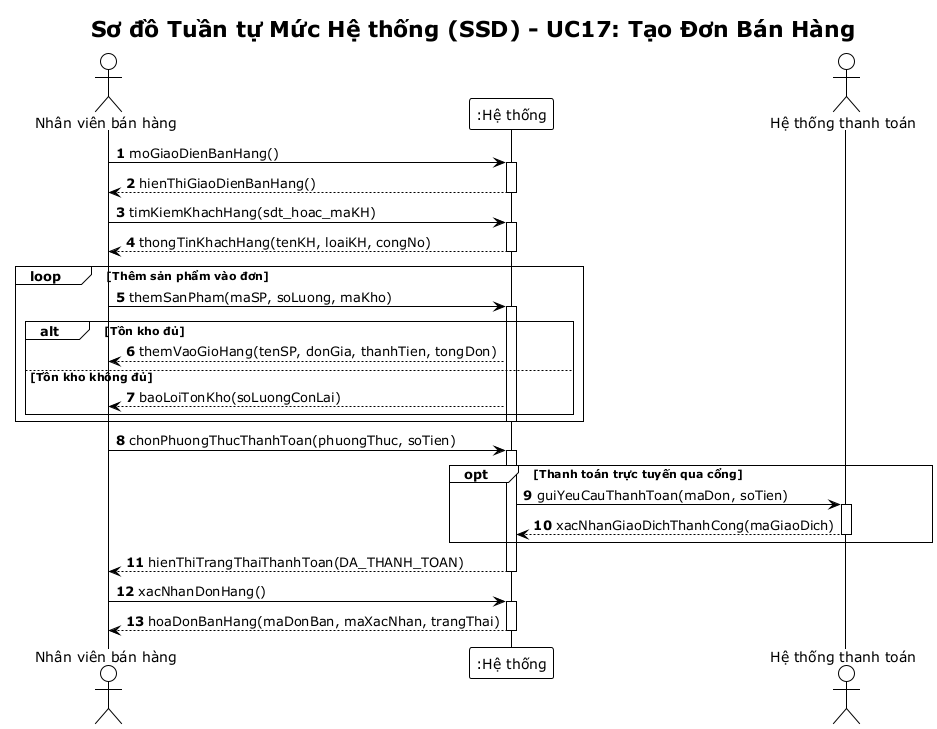

The diagram above was rendered by PlantUML. Its source (embedded in the PNG):
@startuml ssd-ban-hang
!theme plain
autonumber
skinparam responseMessageBelowArrow true

title Sơ đồ Tuần tự Mức Hệ thống (SSD) - UC17: Tạo Đơn Bán Hàng

actor "Nhân viên bán hàng" as NVBH
participant ":Hệ thống" as Sys
actor "Hệ thống thanh toán" as Payment

NVBH -> Sys: moGiaoDienBanHang()
activate Sys
Sys --> NVBH: hienThiGiaoDienBanHang()
deactivate Sys

NVBH -> Sys: timKiemKhachHang(sdt_hoac_maKH)
activate Sys
Sys --> NVBH: thongTinKhachHang(tenKH, loaiKH, congNo)
deactivate Sys

loop Thêm sản phẩm vào đơn
    NVBH -> Sys: themSanPham(maSP, soLuong, maKho)
    activate Sys
    alt Tồn kho đủ
        Sys --> NVBH: themVaoGioHang(tenSP, donGia, thanhTien, tongDon)
    else Tồn kho không đủ
        Sys --> NVBH: baoLoiTonKho(soLuongConLai)
    end
    deactivate Sys
end

NVBH -> Sys: chonPhuongThucThanhToan(phuongThuc, soTien)
activate Sys
opt Thanh toán trực tuyến qua cổng
    Sys -> Payment: guiYeuCauThanhToan(maDon, soTien)
    activate Payment
    Payment --> Sys: xacNhanGiaoDichThanhCong(maGiaoDich)
    deactivate Payment
end
Sys --> NVBH: hienThiTrangThaiThanhToan(DA_THANH_TOAN)
deactivate Sys

NVBH -> Sys: xacNhanDonHang()
activate Sys
Sys --> NVBH: hoaDonBanHang(maDonBan, maXacNhan, trangThai)
deactivate Sys
@enduml